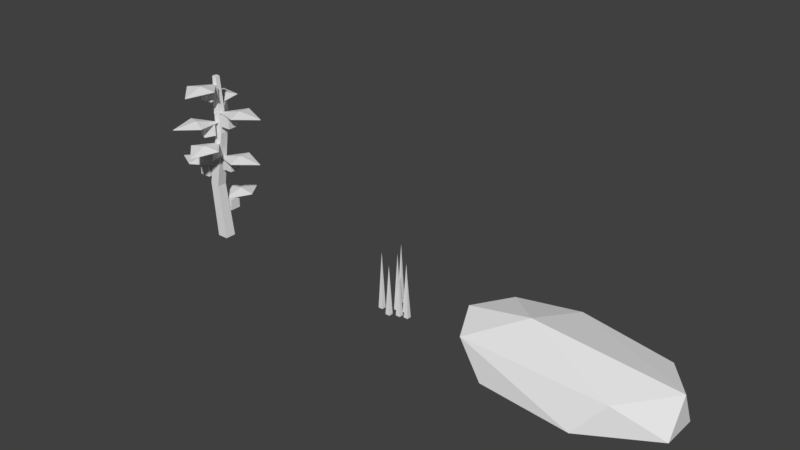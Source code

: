# Source: assets.blend  (saved by Blender 2.79.0; exported with 4.5.12 LTS)
import bpy
from mathutils import Matrix  # noqa: F401  (used for matrix-valued properties, if any)

bpy.ops.wm.read_factory_settings(use_empty=True)
scene = bpy.context.scene
scene.name = 'Scene'

# ---- collections
col_collection_1 = bpy.data.collections.new('Collection 1'); scene.collection.children.link(col_collection_1)

# ---- materials (node trees are filled in below, after node groups)
mat_material = bpy.data.materials.new('Material')
mat_material.alpha_threshold = 0.0
mat_material.use_transparent_shadow = False
mat_material.roughness = 0.5
mat_material.line_color = (0.0, 0.0, 0.0, 1.0)

# ---- material node trees

# ---- world
world_world = bpy.data.worlds.new('World'); scene.world = world_world
world_world.color = (0.05088, 0.05088, 0.05088)
world_world.use_sun_shadow = False
world_world.sun_shadow_jitter_overblur = 0.0
world_world.cycles.sampling_method = 'MANUAL'

# ---- meshes
me_grass = bpy.data.meshes.new('Grass')
me_grass.from_pydata([(-0.04, -0.04, 0.0), (0.0, 0.0, 1.0), (-0.04, 0.04, 0.0), (0.04, -0.04, 0.0), (0.04, 0.04, 0.0), (-0.1396, 0.1674, 0.0), (-0.09955, 0.2074, 1.054), (-0.1396, 0.2474, 0.0), (-0.05955, 0.1674, 0.0), (-0.05955, 0.2474, 0.0), (-0.264, -0.1561, 0.0), (-0.224, -0.1161, 1.0), (-0.264, -0.07614, 0.0), (-0.184, -0.1561, 0.0), (-0.184, -0.07614, 0.0), (-0.0483, -0.2391, 0.0), (-0.008296, -0.1991, 0.881), (-0.0483, -0.1591, 0.0), (0.0317, -0.2391, 0.0), (0.0317, -0.1591, 0.0), (0.101, -0.1644, 0.0), (0.141, -0.1244, 0.7915), (0.101, -0.08444, 0.0), (0.181, -0.1644, 0.0), (0.181, -0.08444, 0.0), (0.1176, -0.01511, 0.0), (0.1576, 0.02489, 0.8721), (0.1176, 0.06489, 0.0), (0.1976, -0.01511, 0.0), (0.1976, 0.06489, 0.0), (0.2338, -0.1313, 0.0), (0.2738, -0.09126, 0.7125), (0.2338, -0.05126, 0.0), (0.3138, -0.1313, 0.0), (0.3138, -0.05126, 0.0)], [], [(0, 1, 2), (2, 1, 4), (4, 1, 3), (3, 1, 0), (5, 6, 7), (7, 6, 9), (9, 6, 8), (8, 6, 5), (10, 11, 12), (12, 11, 14), (14, 11, 13), (13, 11, 10), (15, 16, 17), (17, 16, 19), (19, 16, 18), (18, 16, 15), (20, 21, 22), (22, 21, 24), (24, 21, 23), (23, 21, 20), (25, 26, 27), (27, 26, 29), (29, 26, 28), (28, 26, 25), (30, 31, 32), (32, 31, 34), (34, 31, 33), (33, 31, 30)])
me_grass.use_remesh_preserve_volume = False
me_grass.use_remesh_preserve_attributes = False
me_grass.use_mirror_vertex_groups = False
me_grass.update()
me_rock = bpy.data.meshes.new('Rock')
me_rock.from_pydata([(-0.6096, 0.8064, 1.669e-05), (1.423, 0.6943, 0.5324), (1.95, 0.002186, 0.6175), (-0.35, -0.242, 1.003), (1.933, -0.309, 0.0), (1.933, 0.309, 0.0), (0.8028, -0.9772, 0.003587), (-1.163, -0.309, 0.0), (-0.7993, -0.809, 0.0), (-1.07, 0.309, 0.0), (0.5901, 1.042, 0.001064), (1.218, -0.721, 0.5012), (-1.27, -0.6683, 0.5259), (-1.46, -0.1998, 0.7616), (-0.9895, 0.309, 0.8507), (-0.07796, 0.7131, 0.7584)], [], [(0, 13, 14), (2, 15, 3), (2, 1, 15), (15, 14, 3), (15, 0, 14), (14, 13, 3), (13, 12, 3), (12, 11, 3), (3, 11, 2), (5, 1, 2), (5, 10, 1), (10, 15, 1), (10, 0, 15), (9, 13, 0), (9, 7, 13), (7, 12, 13), (8, 6, 12), (6, 11, 12), (6, 4, 11), (4, 2, 11), (7, 8, 12), (4, 5, 2)])
me_rock.use_remesh_preserve_volume = False
me_rock.use_remesh_preserve_attributes = False
me_rock.use_mirror_vertex_groups = False
me_rock.update()
me_fruits = bpy.data.meshes.new('Fruits')
me_fruits.from_pydata([(0.09538, -0.04757, 1.333), (0.09538, -0.04757, 1.533), (0.09538, 0.1524, 1.333), (0.09538, 0.1524, 1.533), (0.2954, -0.04757, 1.333), (0.2954, -0.04757, 1.533), (0.2954, 0.1524, 1.333), (0.2954, 0.1524, 1.533), (-0.2305, 0.1921, 2.287), (-0.2305, 0.1921, 2.487), (-0.06465, 0.3039, 2.287), (-0.06465, 0.3039, 2.487), (-0.1188, 0.02627, 2.287), (-0.1188, 0.02627, 2.487), (0.0471, 0.138, 2.287), (0.0471, 0.138, 2.487), (-0.1542, -0.2682, 2.0), (-0.1542, -0.2682, 2.2), (-0.07477, -0.08461, 2.0), (-0.07477, -0.08461, 2.2), (0.02933, -0.3476, 2.0), (0.02933, -0.3476, 2.2), (0.1088, -0.1641, 2.0), (0.1088, -0.1641, 2.2), (0.1861, -0.09999, 2.168), (0.1861, -0.09999, 2.368), (0.1861, 0.1, 2.168), (0.1861, 0.1, 2.368), (0.3861, -0.09999, 2.168), (0.3861, -0.09999, 2.368), (0.3861, 0.1, 2.168), (0.3861, 0.1, 2.368), (-0.02836, -0.2871, 2.639), (-0.02836, -0.2871, 2.839), (-0.07362, -0.09226, 2.639), (-0.07362, -0.09226, 2.839), (0.1665, -0.2418, 2.639), (0.1665, -0.2418, 2.839), (0.1212, -0.047, 2.639), (0.1212, -0.047, 2.839), (-0.4093, -0.1253, 1.128), (-0.4093, -0.1253, 1.328), (-0.4093, 0.07474, 1.128), (-0.4093, 0.07474, 1.328), (-0.2093, -0.1253, 1.128), (-0.2093, -0.1253, 1.328), (-0.2093, 0.07474, 1.128), (-0.2093, 0.07474, 1.328), (-0.1639, 0.1196, 0.4531), (-0.1639, 0.1196, 0.6531), (-0.1639, 0.3196, 0.4531), (-0.1639, 0.3196, 0.6531), (0.03605, 0.1196, 0.4531), (0.03605, 0.1196, 0.6531), (0.03605, 0.3196, 0.4531), (0.03605, 0.3196, 0.6531), (-0.04958, -0.3316, 1.592), (-0.04958, -0.3316, 1.792), (-0.07711, -0.1335, 1.592), (-0.07711, -0.1335, 1.792), (0.1485, -0.304, 1.592), (0.1485, -0.304, 1.792), (0.121, -0.1059, 1.592), (0.121, -0.1059, 1.792)], [], [(0, 1, 3, 2), (2, 3, 7, 6), (6, 7, 5, 4), (4, 5, 1, 0), (2, 6, 4, 0), (7, 3, 1, 5), (8, 9, 11, 10), (10, 11, 15, 14), (14, 15, 13, 12), (12, 13, 9, 8), (10, 14, 12, 8), (15, 11, 9, 13), (16, 17, 19, 18), (18, 19, 23, 22), (22, 23, 21, 20), (20, 21, 17, 16), (18, 22, 20, 16), (23, 19, 17, 21), (24, 25, 27, 26), (26, 27, 31, 30), (30, 31, 29, 28), (28, 29, 25, 24), (26, 30, 28, 24), (31, 27, 25, 29), (32, 33, 35, 34), (34, 35, 39, 38), (38, 39, 37, 36), (36, 37, 33, 32), (34, 38, 36, 32), (39, 35, 33, 37), (40, 41, 43, 42), (42, 43, 47, 46), (46, 47, 45, 44), (44, 45, 41, 40), (42, 46, 44, 40), (47, 43, 41, 45), (48, 49, 51, 50), (50, 51, 55, 54), (54, 55, 53, 52), (52, 53, 49, 48), (50, 54, 52, 48), (55, 51, 49, 53), (56, 57, 59, 58), (58, 59, 63, 62), (62, 63, 61, 60), (60, 61, 57, 56), (58, 62, 60, 56), (63, 59, 57, 61)])
me_fruits.use_remesh_preserve_volume = False
me_fruits.use_remesh_preserve_attributes = False
me_fruits.use_mirror_vertex_groups = False
me_fruits.update()
me_plant = bpy.data.meshes.new('Plant')
me_plant.from_pydata([(0.004124, -0.01392, 1.539), (0.7923, 0.1821, 1.539), (0.3286, 0.3641, 1.578), (0.4678, -0.1959, 1.578), (0.3982, 0.08411, 1.622), (0.00607, -0.01344, 1.529), (0.7903, 0.1817, 1.529), (0.3289, 0.3626, 1.568), (0.4675, -0.1944, 1.568), (0.3982, 0.08411, 1.612), (0.005487, 0.01932, 2.855), (0.1472, -0.7804, 2.855), (0.3604, -0.3302, 2.894), (-0.2077, -0.4309, 2.894), (0.07636, -0.3805, 2.938), (0.005837, 0.01734, 2.845), (0.1469, -0.7784, 2.845), (0.3589, -0.3305, 2.884), (-0.2062, -0.4306, 2.884), (0.07636, -0.3805, 2.928), (0.07597, -0.01426, 2.376), (0.8618, 0.1911, 2.376), (0.3959, 0.3675, 2.415), (0.5418, -0.1907, 2.415), (0.4689, 0.08841, 2.459), (0.07791, -0.01376, 2.366), (0.8598, 0.1906, 2.366), (0.3963, 0.3661, 2.405), (0.5414, -0.1892, 2.405), (0.4689, 0.08841, 2.449), (0.07455, -0.03324, 2.205), (-0.2447, -0.7801, 2.205), (0.1802, -0.52, 2.244), (-0.3503, -0.2933, 2.244), (-0.08506, -0.4066, 2.288), (0.07376, -0.03508, 2.195), (-0.2439, -0.7782, 2.195), (0.1788, -0.5194, 2.234), (-0.3489, -0.2939, 2.234), (-0.08506, -0.4066, 2.278), (0.03201, 0.001966, 2.501), (-0.5007, 0.615, 2.501), (-0.4521, 0.1193, 2.54), (-0.01657, 0.4977, 2.54), (-0.2343, 0.3085, 2.584), (0.0307, 0.003479, 2.491), (-0.4994, 0.6135, 2.491), (-0.451, 0.1203, 2.53), (-0.01771, 0.4967, 2.53), (-0.2343, 0.3085, 2.574), (0.03677, -0.03911, 1.819), (0.2039, -0.8339, 1.819), (0.4027, -0.3771, 1.858), (-0.162, -0.4959, 1.858), (0.1203, -0.4365, 1.902), (0.03718, -0.04107, 1.809), (0.2035, -0.832, 1.809), (0.4012, -0.3775, 1.848), (-0.1605, -0.4956, 1.848), (0.1203, -0.4365, 1.892), (-0.09428, -0.002956, 1.335), (-0.9026, -0.08238, 1.335), (-0.4702, -0.3298, 1.374), (-0.5266, 0.2444, 1.374), (-0.4984, -0.04267, 1.418), (-0.09627, -0.003152, 1.325), (-0.9006, -0.08219, 1.325), (-0.4704, -0.3283, 1.364), (-0.5265, 0.2429, 1.364), (-0.4984, -0.04267, 1.408), (-0.07493, 0.06479, 0.6635), (-0.07493, 0.877, 0.6635), (-0.3634, 0.4709, 0.7024), (0.2136, 0.4709, 0.7024), (-0.07493, 0.4709, 0.7466), (-0.07493, 0.0668, 0.6537), (-0.07493, 0.875, 0.6537), (-0.3619, 0.4709, 0.6925), (0.212, 0.4709, 0.6925), (-0.07493, 0.4709, 0.7366), (0.1, 0.1, 0.0), (0.1, -0.1, 0.0), (-0.1, -0.1, 0.0), (-0.1, 0.1, 0.0), (0.04184, 0.07409, 3.0), (0.04184, -0.009599, 3.0), (-0.04184, -0.009599, 3.0), (-0.04184, 0.07409, 3.0), (-0.02834, 0.08887, 0.9799), (0.1428, 0.07406, 2.019), (-0.02834, -0.08887, 0.9799), (0.1428, -0.07406, 2.019), (-0.2015, -0.08887, 1.02), (-0.0003722, -0.07406, 1.981), (-0.2015, 0.08887, 1.02), (-0.0003721, 0.07406, 1.981)], [], [(4, 3, 1), (2, 4, 1), (0, 4, 2), (0, 3, 4), (9, 6, 8), (7, 6, 9), (5, 7, 9), (5, 9, 8), (0, 2, 7, 5), (3, 0, 5, 8), (2, 1, 6, 7), (1, 3, 8, 6), (14, 13, 11), (12, 14, 11), (10, 14, 12), (10, 13, 14), (19, 16, 18), (17, 16, 19), (15, 17, 19), (15, 19, 18), (10, 12, 17, 15), (13, 10, 15, 18), (12, 11, 16, 17), (11, 13, 18, 16), (24, 23, 21), (22, 24, 21), (20, 24, 22), (20, 23, 24), (29, 26, 28), (27, 26, 29), (25, 27, 29), (25, 29, 28), (20, 22, 27, 25), (23, 20, 25, 28), (22, 21, 26, 27), (21, 23, 28, 26), (34, 33, 31), (32, 34, 31), (30, 34, 32), (30, 33, 34), (39, 36, 38), (37, 36, 39), (35, 37, 39), (35, 39, 38), (30, 32, 37, 35), (33, 30, 35, 38), (32, 31, 36, 37), (31, 33, 38, 36), (44, 43, 41), (42, 44, 41), (40, 44, 42), (40, 43, 44), (49, 46, 48), (47, 46, 49), (45, 47, 49), (45, 49, 48), (40, 42, 47, 45), (43, 40, 45, 48), (42, 41, 46, 47), (41, 43, 48, 46), (54, 53, 51), (52, 54, 51), (50, 54, 52), (50, 53, 54), (59, 56, 58), (57, 56, 59), (55, 57, 59), (55, 59, 58), (50, 52, 57, 55), (53, 50, 55, 58), (52, 51, 56, 57), (51, 53, 58, 56), (64, 63, 61), (62, 64, 61), (60, 64, 62), (60, 63, 64), (69, 66, 68), (67, 66, 69), (65, 67, 69), (65, 69, 68), (60, 62, 67, 65), (63, 60, 65, 68), (62, 61, 66, 67), (61, 63, 68, 66), (74, 73, 71), (72, 74, 71), (70, 74, 72), (70, 73, 74), (79, 76, 78), (77, 76, 79), (75, 77, 79), (75, 79, 78), (70, 72, 77, 75), (73, 70, 75, 78), (72, 71, 76, 77), (71, 73, 78, 76), (80, 81, 82, 83), (84, 87, 86, 85), (89, 84, 85, 91), (91, 85, 86, 93), (93, 86, 87, 95), (88, 80, 83, 94), (84, 89, 95, 87), (89, 88, 94, 95), (82, 92, 94, 83), (92, 93, 95, 94), (81, 90, 92, 82), (90, 91, 93, 92), (80, 88, 90, 81), (88, 89, 91, 90)])
me_plant.materials.append(mat_material)
me_plant.use_remesh_preserve_volume = False
me_plant.use_remesh_preserve_attributes = False
me_plant.use_mirror_vertex_groups = False
me_plant.update()

# ---- objects
ob_grass = bpy.data.objects.new('Grass', me_grass)
ob_rock = bpy.data.objects.new('Rock', me_rock)
ob_fruits = bpy.data.objects.new('Fruits', me_fruits)
ob_plant = bpy.data.objects.new('Plant', me_plant)

# ---- transforms, parenting, visibility, modifiers, constraints
ob_grass.location = (0.0, 0.0, 0.0)
ob_grass.lineart.crease_threshold = 0.0
ob_rock.location = (3.0, 0.0, 0.0)
ob_rock.lineart.crease_threshold = 0.0
ob_fruits.location = (-4.0, 0.0, 0.0)
ob_fruits.lineart.crease_threshold = 0.0
ob_plant.location = (-4.0, -7.451e-09, 0.0)
ob_plant.lineart.crease_threshold = 0.0

# ---- collection membership
col_collection_1.objects.link(ob_grass)
col_collection_1.objects.link(ob_rock)
col_collection_1.objects.link(ob_fruits)
col_collection_1.objects.link(ob_plant)

# ---- scene / render settings (as saved in the file)
scene.frame_start = 1; scene.frame_end = 250; scene.frame_set(1)
scene.render.engine = 'BLENDER_EEVEE_NEXT'
scene.render.resolution_percentage = 50
scene.render.dither_intensity = 0.0
scene.cycles.use_denoising = False
scene.cycles.samples = 128
scene.cycles.sampling_pattern = 'TABULATED_SOBOL'
scene.cycles.use_adaptive_sampling = False
scene.cycles.use_light_tree = False
scene.cycles.blur_glossy = 0.0
scene.cycles.sample_clamp_indirect = 0.0
scene.view_settings.view_transform = 'Standard'
bpy.context.view_layer.update()

# ---- added for rendering (the .blend has no active camera and no usable light): camera, sun
cam_auto = bpy.data.cameras.new('AutoCamera')
cam_auto.lens = 50.0
cam_auto.sensor_width = 36.0
cam_auto.clip_end = 1000.0
ob_auto_camera = bpy.data.objects.new('AutoCamera', cam_auto)
scene.collection.objects.link(ob_auto_camera)
ob_auto_camera.location = (9.73361, -11.6197, 9.26808)
ob_auto_camera.rotation_euler = (1.09748, -7.21219e-08, 0.694738)
scene.camera = ob_auto_camera
light_auto_sun = bpy.data.lights.new('AutoSun', 'SUN')
light_auto_sun.energy = 3.0
light_auto_sun.angle = 0.0523599
ob_auto_sun = bpy.data.objects.new('AutoSun', light_auto_sun)
scene.collection.objects.link(ob_auto_sun)
ob_auto_sun.rotation_euler = (0.872665, 0.174533, 0.523599)
bpy.context.view_layer.update()
